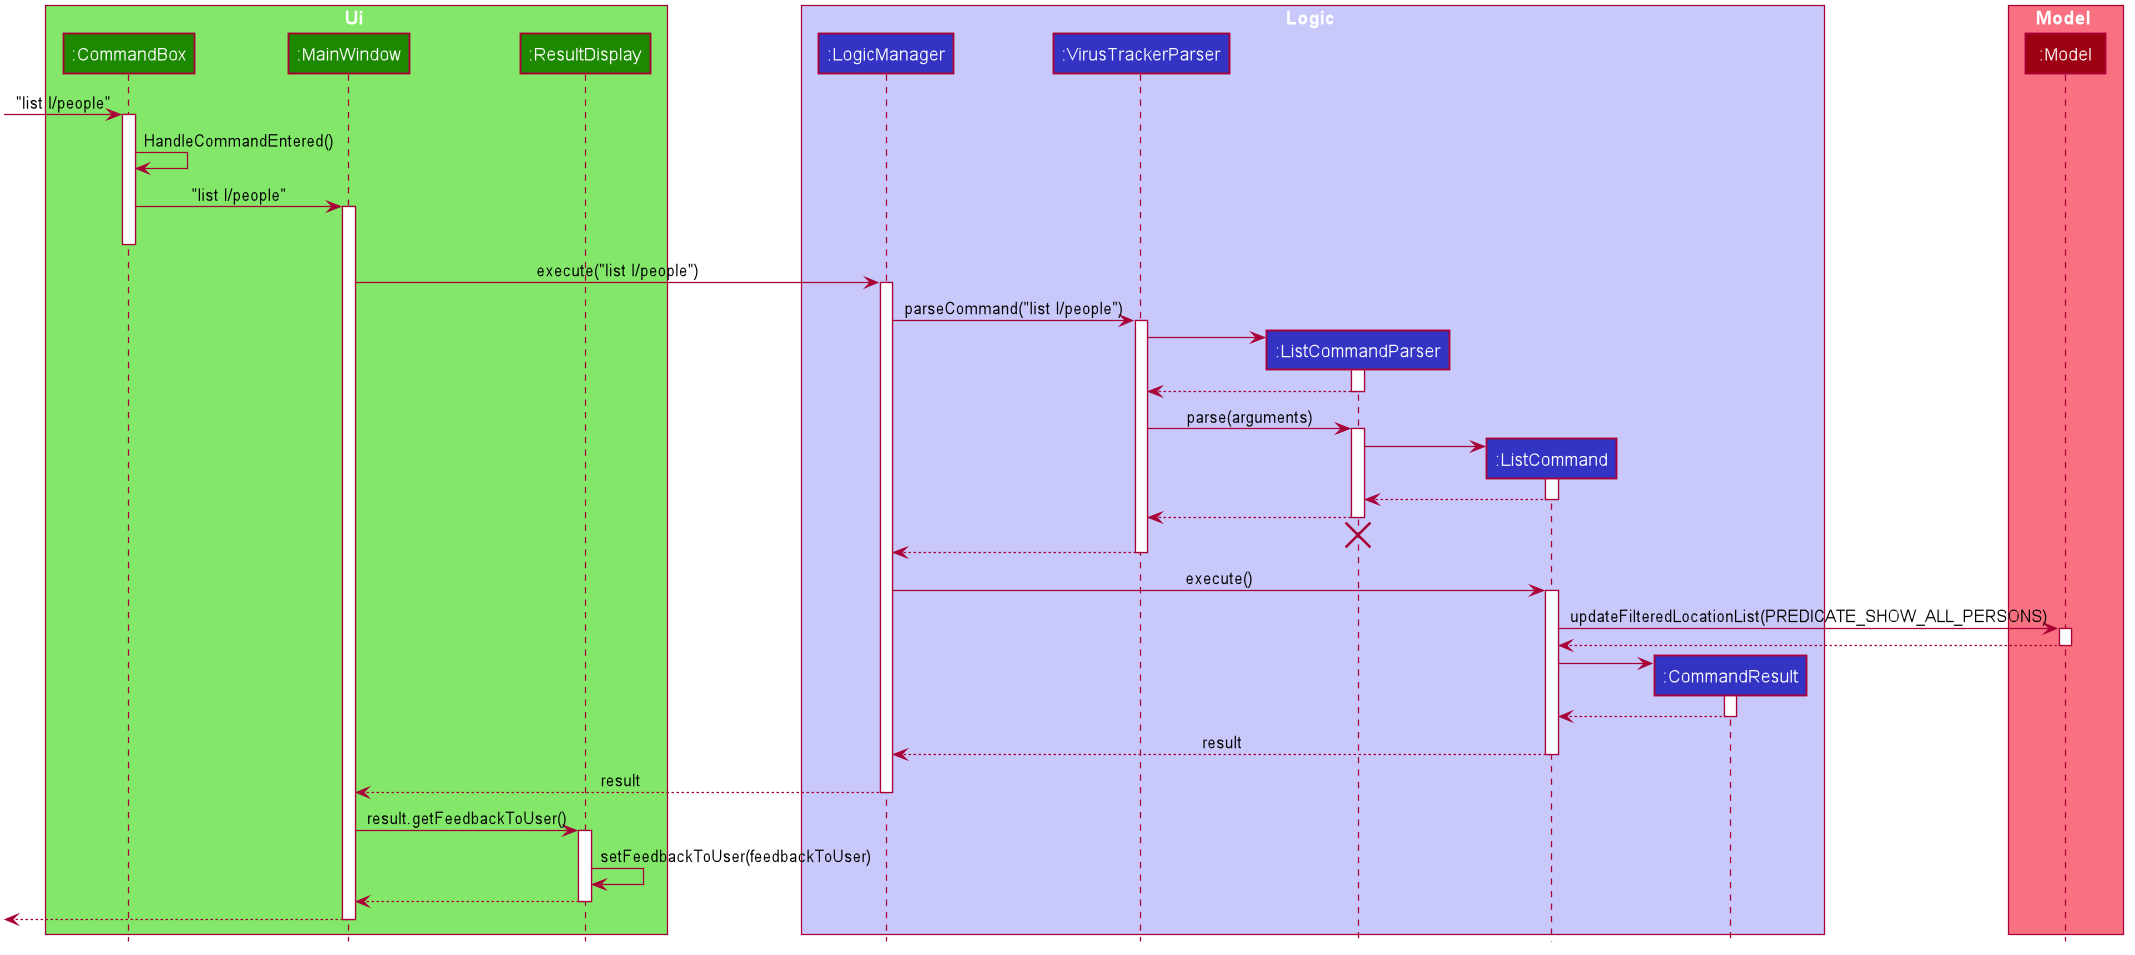

The diagram above was rendered by PlantUML. Its source (embedded in the PNG):
@startuml








skinparam BackgroundColor #FFFFFFF

skinparam Shadowing false

skinparam Class {
    FontColor #FFFFFF
    BorderThickness 1
    BorderColor #FFFFFF
    StereotypeFontColor #FFFFFF
    FontName Arial
}

skinparam Actor {
    BorderColor #000000
    Color #000000
    FontName Arial
}

skinparam Sequence {
    MessageAlign center
    BoxFontSize 15
    BoxPadding 0
    BoxFontColor #FFFFFF
    FontName Arial
}

skinparam Participant {
    FontColor #FFFFFFF
    Padding 20
}

skinparam MinClassWidth 50
skinparam ParticipantPadding 10
skinparam Shadowing false
skinparam DefaultTextAlignment center
skinparam packageStyle Rectangle

hide footbox
hide members
hide circle

box Ui #83E769
participant ":CommandBox" as CommandBox #1D8900
participant ":MainWindow" as MainWindow #1D8900
participant ":ResultDisplay" as ResultDisplay #1D8900
end box

box Logic #C8C8FA
participant ":LogicManager" as LogicManager #3333C4
participant ":VirusTrackerParser" as VirusTrackerParser #3333C4
participant ":ListCommandParser" as ListCommandParser #3333C4
participant ":ListCommand" as ListCommand #3333C4
participant ":CommandResult" as CommandResult #3333C4
end box

box Model #F97181
participant ":Model" as Model #9D0012
end box

[-> CommandBox : "list l/people"
activate CommandBox

CommandBox -> CommandBox : HandleCommandEntered()

CommandBox -> MainWindow : "list l/people"
activate MainWindow
deactivate CommandBox

MainWindow -> LogicManager : execute("list l/people")
activate LogicManager

LogicManager -> VirusTrackerParser : parseCommand("list l/people")
activate VirusTrackerParser

create ListCommandParser
VirusTrackerParser -> ListCommandParser
activate ListCommandParser

ListCommandParser --> VirusTrackerParser
deactivate ListCommandParser

VirusTrackerParser -> ListCommandParser : parse(arguments)
activate ListCommandParser

create ListCommand
ListCommandParser -> ListCommand
activate ListCommand

ListCommand --> ListCommandParser
deactivate ListCommand

ListCommandParser --> VirusTrackerParser
deactivate ListCommandParser
ListCommandParser -[hidden]-> VirusTrackerParser
destroy ListCommandParser

VirusTrackerParser --> LogicManager
deactivate VirusTrackerParser

LogicManager -> ListCommand : execute()
activate ListCommand

ListCommand -> Model : updateFilteredLocationList(PREDICATE_SHOW_ALL_PERSONS)
activate Model

Model --> ListCommand
deactivate Model

create CommandResult
ListCommand -> CommandResult
activate CommandResult

CommandResult --> ListCommand
deactivate CommandResult

ListCommand --> LogicManager : result
deactivate ListCommand

LogicManager --> MainWindow : result
deactivate LogicManager

MainWindow -> ResultDisplay : result.getFeedbackToUser()
activate ResultDisplay

ResultDisplay -> ResultDisplay : setFeedbackToUser(feedbackToUser)

ResultDisplay --> MainWindow
deactivate ResultDisplay

[<--MainWindow
deactivate MainWindow
@enduml